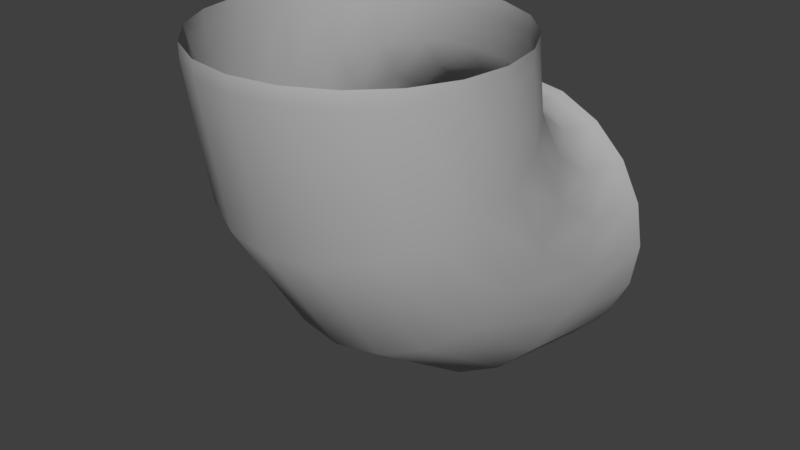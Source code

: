 # Source: s02_90degbend_aa.blend  (saved by Blender 2.78.0; exported with 4.5.12 LTS)
import bpy
from mathutils import Matrix  # noqa: F401  (used for matrix-valued properties, if any)

bpy.ops.wm.read_factory_settings(use_empty=True)
scene = bpy.context.scene
scene.name = 'Scene'

# ---- collections
col_collection_1 = bpy.data.collections.new('Collection 1'); scene.collection.children.link(col_collection_1)

# ---- materials (node trees are filled in below, after node groups)
mat_lambert2 = bpy.data.materials.new('lambert2')
mat_lambert2.alpha_threshold = 0.0
mat_lambert2.use_transparent_shadow = False
mat_lambert2.diffuse_color = (0.5, 0.5, 0.5, 1.0)
mat_lambert2.specular_color = (0.25, 0.25, 0.25)
mat_lambert2.roughness = 0.5

# ---- material node trees

# ---- world
world_world = bpy.data.worlds.new('World'); scene.world = world_world
world_world.color = (0.05088, 0.05088, 0.05088)
world_world.use_sun_shadow = False
world_world.sun_shadow_jitter_overblur = 0.0
world_world.cycles.sampling_method = 'MANUAL'

# ---- meshes
me_vm = bpy.data.meshes.new('VM')
me_vm.from_pydata([(-19.0, -1.227e-05, 4.982e-05), (-18.07, 5.871, 4.783e-05), (-15.37, 11.17, 4.587e-05), (-11.17, 15.37, 4.413e-05), (-5.871, 18.07, 4.279e-05), (-1.831e-06, 18.99, 4.197e-05), (5.871, 18.07, 4.176e-05), (11.17, 15.37, 4.218e-05), (15.37, 11.17, 4.318e-05), (18.07, 5.871, 4.467e-05), (19.0, -1.044e-05, 4.65e-05), (18.07, -5.871, 4.849e-05), (15.37, -11.17, 5.046e-05), (11.17, -15.37, 5.219e-05), (5.871, -18.07, 5.354e-05), (1.831e-06, -19.0, 5.435e-05), (-5.871, -18.07, 5.456e-05), (-11.17, -15.37, 5.415e-05), (-15.37, -11.17, 5.314e-05), (-18.07, -5.871, 5.165e-05), (5.871, -18.07, 2.0), (2.006e-06, -19.0, 2.0), (-5.871, -18.07, 2.0), (-11.17, -15.37, 2.0), (-15.37, -11.17, 2.0), (-18.07, -5.871, 2.0), (-19.0, -1.162e-05, 2.0), (-18.07, 5.871, 2.0), (-15.37, 11.17, 2.0), (-11.17, 15.37, 2.0), (-5.871, 18.07, 2.0), (-1.656e-06, 19.0, 2.0), (5.871, 18.07, 2.0), (11.17, 15.37, 2.0), (15.37, 11.17, 2.0), (18.07, 5.871, 2.0), (19.0, -9.791e-06, 2.0), (18.07, -5.871, 2.0), (15.37, -11.17, 2.0), (11.17, -15.37, 2.0), (-19.0, 30.86, 32.02), (-18.07, 30.86, 26.14), (-15.37, 30.86, 20.85), (-11.17, 30.86, 16.64), (-5.871, 30.86, 13.95), (-6.932e-07, 30.86, 13.02), (5.871, 30.86, 13.95), (11.17, 30.86, 16.64), (15.37, 30.86, 20.85), (18.07, 30.86, 26.14), (19.0, 30.86, 32.02), (18.07, 30.86, 37.89), (15.37, 30.86, 43.18), (11.17, 30.86, 47.39), (5.871, 30.86, 50.09), (6.291e-06, 30.86, 51.02), (-5.871, 30.86, 50.09), (-11.17, 30.86, 47.39), (-15.37, 30.86, 43.18), (-18.07, 30.86, 37.89), (-19.0, 32.85, 32.02), (-18.07, 32.85, 26.14), (-15.37, 32.85, 20.85), (-11.17, 32.85, 16.64), (-5.871, 32.85, 13.95), (-6.932e-07, 32.85, 13.02), (5.871, 32.85, 13.95), (11.17, 32.85, 16.64), (15.37, 32.85, 20.85), (18.07, 32.85, 26.14), (19.0, 32.85, 32.02), (18.07, 32.85, 37.89), (15.37, 32.85, 43.18), (11.17, 32.85, 47.39), (5.871, 32.85, 50.09), (6.291e-06, 32.85, 51.02), (-5.871, 32.85, 50.09), (-11.17, 32.85, 47.39), (-15.37, 32.85, 43.18), (-18.07, 32.85, 37.89), (5.871, 19.01, 6.65), (11.17, 16.53, 7.7), (15.37, 12.65, 9.336), (18.07, 7.775, 11.4), (19.0, 2.367, 13.68), (18.07, -3.041, 15.97), (15.37, -7.92, 18.03), (11.17, -11.79, 19.67), (5.871, -14.28, 20.72), (3.674e-06, -15.13, 21.08), (-5.871, -14.28, 20.72), (-11.17, -11.79, 19.67), (-15.37, -7.92, 18.03), (-18.07, -3.041, 15.97), (-19.0, 2.367, 13.68), (-18.07, 7.775, 11.4), (-15.37, 12.65, 9.336), (-11.17, 16.53, 7.7), (-5.871, 19.01, 6.65), (-1.281e-06, 19.87, 6.288), (5.871, 21.69, 10.57), (11.17, 19.81, 12.5), (15.37, 16.88, 15.52), (18.07, 13.19, 19.31), (19.0, 9.095, 23.52), (18.07, 5.002, 27.73), (15.37, 1.311, 31.53), (11.17, -1.619, 34.55), (5.871, -3.5, 36.48), (5.079e-06, -4.148, 37.15), (-5.871, -3.5, 36.48), (-11.17, -1.619, 34.55), (-15.37, 1.311, 31.53), (-18.07, 5.002, 27.73), (-19.0, 9.095, 23.52), (-18.07, 13.19, 19.31), (-15.37, 16.88, 15.52), (-11.17, 19.81, 12.5), (-5.871, 21.69, 10.57), (-9.657e-07, 22.34, 9.899), (5.871, 25.68, 13.13), (11.17, 24.7, 15.65), (15.37, 23.18, 19.56), (18.07, 21.25, 24.5), (19.0, 19.12, 29.97), (18.07, 16.99, 35.44), (15.37, 15.07, 40.38), (11.17, 13.54, 44.29), (5.871, 12.56, 46.81), (5.999e-06, 12.23, 47.67), (-5.871, 12.56, 46.81), (-11.17, 13.54, 44.29), (-15.37, 15.07, 40.38), (-18.07, 16.99, 35.44), (-19.0, 19.12, 29.97), (-18.07, 21.25, 24.5), (-15.37, 23.18, 19.56), (-11.17, 24.7, 15.65), (-5.871, 25.68, 13.13), (-7.589e-07, 26.02, 12.26)], [], [(21, 20, 14, 15), (22, 21, 15, 16), (23, 22, 16, 17), (24, 23, 17, 18), (25, 24, 18, 19), (26, 25, 19, 0), (27, 26, 0, 1), (28, 27, 1, 2), (29, 28, 2, 3), (30, 29, 3, 4), (31, 30, 4, 5), (32, 31, 5, 6), (33, 32, 6, 7), (34, 33, 7, 8), (35, 34, 8, 9), (36, 35, 9, 10), (37, 36, 10, 11), (38, 37, 11, 12), (39, 38, 12, 13), (20, 39, 13, 14), (41, 40, 134, 135), (42, 41, 135, 136), (43, 42, 136, 137), (44, 43, 137, 138), (45, 44, 138, 139), (46, 45, 139, 120), (47, 46, 120, 121), (48, 47, 121, 122), (49, 48, 122, 123), (50, 49, 123, 124), (51, 50, 124, 125), (52, 51, 125, 126), (53, 52, 126, 127), (54, 53, 127, 128), (55, 54, 128, 129), (56, 55, 129, 130), (57, 56, 130, 131), (58, 57, 131, 132), (59, 58, 132, 133), (40, 59, 133, 134), (55, 75, 74, 54), (56, 76, 75, 55), (57, 77, 76, 56), (58, 78, 77, 57), (59, 79, 78, 58), (40, 60, 79, 59), (41, 61, 60, 40), (42, 62, 61, 41), (43, 63, 62, 42), (44, 64, 63, 43), (45, 65, 64, 44), (46, 66, 65, 45), (47, 67, 66, 46), (48, 68, 67, 47), (49, 69, 68, 48), (50, 70, 69, 49), (51, 71, 70, 50), (52, 72, 71, 51), (53, 73, 72, 52), (54, 74, 73, 53), (81, 80, 32, 33), (82, 81, 33, 34), (83, 82, 34, 35), (84, 83, 35, 36), (85, 84, 36, 37), (86, 85, 37, 38), (87, 86, 38, 39), (88, 87, 39, 20), (89, 88, 20, 21), (90, 89, 21, 22), (91, 90, 22, 23), (92, 91, 23, 24), (93, 92, 24, 25), (94, 93, 25, 26), (95, 94, 26, 27), (96, 95, 27, 28), (97, 96, 28, 29), (98, 97, 29, 30), (99, 98, 30, 31), (80, 99, 31, 32), (101, 100, 80, 81), (102, 101, 81, 82), (103, 102, 82, 83), (104, 103, 83, 84), (105, 104, 84, 85), (106, 105, 85, 86), (107, 106, 86, 87), (108, 107, 87, 88), (109, 108, 88, 89), (110, 109, 89, 90), (111, 110, 90, 91), (112, 111, 91, 92), (113, 112, 92, 93), (114, 113, 93, 94), (115, 114, 94, 95), (116, 115, 95, 96), (117, 116, 96, 97), (118, 117, 97, 98), (119, 118, 98, 99), (100, 119, 99, 80), (121, 120, 100, 101), (122, 121, 101, 102), (123, 122, 102, 103), (124, 123, 103, 104), (125, 124, 104, 105), (126, 125, 105, 106), (127, 126, 106, 107), (128, 127, 107, 108), (129, 128, 108, 109), (130, 129, 109, 110), (131, 130, 110, 111), (132, 131, 111, 112), (133, 132, 112, 113), (134, 133, 113, 114), (135, 134, 114, 115), (136, 135, 115, 116), (137, 136, 116, 117), (138, 137, 117, 118), (139, 138, 118, 119), (120, 139, 119, 100)])
me_vm.polygons.foreach_set('use_smooth', [True] * 120)
_k = set([(0, 1), (0, 19), (1, 2), (2, 3), (3, 4), (4, 5), (5, 6), (6, 7), (7, 8), (8, 9), (9, 10), (10, 11), (11, 12), (12, 13), (13, 14), (14, 15), (15, 16), (16, 17), (17, 18), (18, 19), (60, 61), (60, 79), (61, 62), (62, 63), (63, 64), (64, 65), (65, 66), (66, 67), (67, 68), (68, 69), (69, 70), (70, 71), (71, 72), (72, 73), (73, 74), (74, 75), (75, 76), (76, 77), (77, 78), (78, 79)])
me_vm.attributes.new('sharp_edge', 'BOOLEAN', 'EDGE').data.foreach_set('value', [ (min(e.vertices), max(e.vertices)) in _k for e in me_vm.edges])
_uv = me_vm.uv_layers.new(name='map1')
_uv.uv.foreach_set('vector', [0.02988, 0.4615, 0.0249, 0.5103, 0.008284, 0.5096, 0.01347, 0.4587, 0.04056, 0.4138, 0.02988, 0.4615, 0.01347, 0.4587, 0.02451, 0.409, 0.05783, 0.3672, 0.04056, 0.4138, 0.02451, 0.409, 0.04226, 0.3604, 0.08071, 0.3218, 0.05783, 0.3672, 0.04226, 0.3604, 0.06564, 0.3132, 0.1083, 0.2779, 0.08071, 0.3218, 0.06564, 0.3132, 0.09384, 0.2679, 0.14, 0.2353, 0.1083, 0.2779, 0.09384, 0.2679, 0.126, 0.2242, 0.1749, 0.1937, 0.14, 0.2353, 0.126, 0.2242, 0.161, 0.1818, 0.2113, 0.1509, 0.1749, 0.1937, 0.161, 0.1818, 0.197, 0.1389, 0.2471, 0.106, 0.2113, 0.1509, 0.197, 0.1389, 0.2322, 0.09451, 0.2802, 0.05974, 0.2471, 0.106, 0.2322, 0.09451, 0.265, 0.04882, 0.3096, 0.01536, 0.2802, 0.05974, 0.265, 0.04882, 0.2956, 0.005937, 0.1298, 0.9142, 0.142, 0.9644, 0.1261, 0.9683, 0.1125, 0.919, 0.1151, 0.8605, 0.1298, 0.9142, 0.1125, 0.919, 0.09747, 0.8657, 0.09742, 0.8072, 0.1151, 0.8605, 0.09747, 0.8657, 0.08016, 0.813, 0.07869, 0.7561, 0.09742, 0.8072, 0.08016, 0.813, 0.06202, 0.762, 0.06067, 0.7067, 0.07869, 0.7561, 0.06202, 0.762, 0.04434, 0.7121, 0.04502, 0.6582, 0.06067, 0.7067, 0.04434, 0.7121, 0.02864, 0.6627, 0.03356, 0.609, 0.04502, 0.6582, 0.02864, 0.6627, 0.01696, 0.6121, 0.02631, 0.5596, 0.03356, 0.609, 0.01696, 0.6121, 0.009572, 0.5609, 0.0249, 0.5103, 0.02631, 0.5596, 0.009572, 0.5609, 0.008284, 0.5096, 0.5018, 0.2544, 0.518, 0.3051, 0.4185, 0.3195, 0.416, 0.2693, 0.4854, 0.2025, 0.5018, 0.2544, 0.416, 0.2693, 0.4129, 0.2149, 0.4704, 0.1488, 0.4854, 0.2025, 0.4129, 0.2149, 0.4101, 0.1573, 0.4581, 0.09383, 0.4704, 0.1488, 0.4101, 0.1573, 0.4087, 0.09912, 0.4477, 0.04223, 0.4581, 0.09383, 0.4087, 0.09912, 0.4087, 0.0476, 0.3028, 0.9429, 0.276, 0.9855, 0.2428, 0.9678, 0.26, 0.9213, 0.3325, 0.8975, 0.3028, 0.9429, 0.26, 0.9213, 0.2809, 0.8691, 0.3646, 0.8541, 0.3325, 0.8975, 0.2809, 0.8691, 0.3032, 0.8178, 0.3976, 0.8129, 0.3646, 0.8541, 0.3032, 0.8178, 0.3248, 0.7697, 0.4303, 0.7723, 0.3976, 0.8129, 0.3248, 0.7697, 0.3441, 0.7239, 0.461, 0.7312, 0.4303, 0.7723, 0.3441, 0.7239, 0.3614, 0.6819, 0.4883, 0.689, 0.461, 0.7312, 0.3614, 0.6819, 0.3757, 0.6413, 0.5111, 0.6456, 0.4883, 0.689, 0.3757, 0.6413, 0.3877, 0.6027, 0.5289, 0.6002, 0.5111, 0.6456, 0.3877, 0.6027, 0.3974, 0.5649, 0.5411, 0.5527, 0.5289, 0.6002, 0.3974, 0.5649, 0.405, 0.5271, 0.5472, 0.5038, 0.5411, 0.5527, 0.405, 0.5271, 0.4114, 0.4889, 0.5475, 0.4548, 0.5472, 0.5038, 0.4114, 0.4889, 0.4159, 0.4499, 0.5422, 0.4055, 0.5475, 0.4548, 0.4159, 0.4499, 0.4185, 0.4092, 0.532, 0.3555, 0.5422, 0.4055, 0.4185, 0.4092, 0.4196, 0.3656, 0.518, 0.3051, 0.532, 0.3555, 0.4196, 0.3656, 0.4185, 0.3195, 0.5411, 0.5527, 0.5574, 0.5557, 0.5446, 0.6053, 0.5289, 0.6002, 0.5472, 0.5038, 0.5638, 0.5047, 0.5574, 0.5557, 0.5411, 0.5527, 0.5475, 0.4548, 0.5641, 0.4539, 0.5638, 0.5047, 0.5472, 0.5038, 0.5422, 0.4055, 0.5589, 0.403, 0.5641, 0.4539, 0.5475, 0.4548, 0.532, 0.3555, 0.5487, 0.3515, 0.5589, 0.403, 0.5422, 0.4055, 0.518, 0.3051, 0.5348, 0.3, 0.5487, 0.3515, 0.532, 0.3555, 0.5018, 0.2544, 0.5186, 0.2488, 0.5348, 0.3, 0.518, 0.3051, 0.4854, 0.2025, 0.5027, 0.1972, 0.5186, 0.2488, 0.5018, 0.2544, 0.4704, 0.1488, 0.4883, 0.1442, 0.5027, 0.1972, 0.4854, 0.2025, 0.4581, 0.09383, 0.476, 0.08973, 0.4883, 0.1442, 0.4704, 0.1488, 0.4477, 0.04223, 0.4641, 0.03865, 0.476, 0.08973, 0.4581, 0.09383, 0.3028, 0.9429, 0.3176, 0.9523, 0.289, 0.9942, 0.276, 0.9855, 0.3325, 0.8975, 0.3472, 0.9075, 0.3176, 0.9523, 0.3028, 0.9429, 0.3646, 0.8541, 0.3786, 0.8647, 0.3472, 0.9075, 0.3325, 0.8975, 0.3976, 0.8129, 0.4111, 0.8236, 0.3786, 0.8647, 0.3646, 0.8541, 0.4303, 0.7723, 0.4439, 0.7827, 0.4111, 0.8236, 0.3976, 0.8129, 0.461, 0.7312, 0.4749, 0.7407, 0.4439, 0.7827, 0.4303, 0.7723, 0.4883, 0.689, 0.5028, 0.6972, 0.4749, 0.7407, 0.461, 0.7312, 0.5111, 0.6456, 0.5261, 0.6523, 0.5028, 0.6972, 0.4883, 0.689, 0.5289, 0.6002, 0.5446, 0.6053, 0.5261, 0.6523, 0.5111, 0.6456, 0.1702, 0.8512, 0.1736, 0.9076, 0.1298, 0.9142, 0.1151, 0.8605, 0.1664, 0.7943, 0.1702, 0.8512, 0.1151, 0.8605, 0.09742, 0.8072, 0.1623, 0.7408, 0.1664, 0.7943, 0.09742, 0.8072, 0.07869, 0.7561, 0.1591, 0.6917, 0.1623, 0.7408, 0.07869, 0.7561, 0.06067, 0.7067, 0.1581, 0.6455, 0.1591, 0.6917, 0.06067, 0.7067, 0.04502, 0.6582, 0.1586, 0.6029, 0.1581, 0.6455, 0.04502, 0.6582, 0.03356, 0.609, 0.1607, 0.5624, 0.1586, 0.6029, 0.03356, 0.609, 0.02631, 0.5596, 0.1649, 0.5232, 0.1607, 0.5624, 0.02631, 0.5596, 0.0249, 0.5103, 0.1701, 0.4851, 0.1649, 0.5232, 0.0249, 0.5103, 0.02988, 0.4615, 0.178, 0.4473, 0.1701, 0.4851, 0.02988, 0.4615, 0.04056, 0.4138, 0.1872, 0.4087, 0.178, 0.4473, 0.04056, 0.4138, 0.05783, 0.3672, 0.1989, 0.3694, 0.1872, 0.4087, 0.05783, 0.3672, 0.08071, 0.3218, 0.2131, 0.3284, 0.1989, 0.3694, 0.08071, 0.3218, 0.1083, 0.2779, 0.2298, 0.2847, 0.2131, 0.3284, 0.1083, 0.2779, 0.14, 0.2353, 0.2502, 0.2383, 0.2298, 0.2847, 0.14, 0.2353, 0.1749, 0.1937, 0.2731, 0.1882, 0.2502, 0.2383, 0.1749, 0.1937, 0.2113, 0.1509, 0.2969, 0.1349, 0.2731, 0.1882, 0.2113, 0.1509, 0.2471, 0.106, 0.3199, 0.08153, 0.2969, 0.1349, 0.2471, 0.106, 0.2802, 0.05974, 0.3408, 0.03278, 0.3199, 0.08153, 0.2802, 0.05974, 0.3096, 0.01536, 0.1736, 0.9076, 0.1763, 0.9588, 0.142, 0.9644, 0.1298, 0.9142, 0.2266, 0.8542, 0.2177, 0.9099, 0.1736, 0.9076, 0.1702, 0.8512, 0.2364, 0.7987, 0.2266, 0.8542, 0.1702, 0.8512, 0.1664, 0.7943, 0.2455, 0.746, 0.2364, 0.7987, 0.1664, 0.7943, 0.1623, 0.7408, 0.2533, 0.6982, 0.2455, 0.746, 0.1623, 0.7408, 0.1591, 0.6917, 0.2614, 0.6547, 0.2533, 0.6982, 0.1591, 0.6917, 0.1581, 0.6455, 0.2684, 0.6154, 0.2614, 0.6547, 0.1581, 0.6455, 0.1586, 0.6029, 0.2752, 0.5773, 0.2684, 0.6154, 0.1586, 0.6029, 0.1607, 0.5624, 0.2814, 0.5412, 0.2752, 0.5773, 0.1607, 0.5624, 0.1649, 0.5232, 0.2881, 0.5058, 0.2814, 0.5412, 0.1649, 0.5232, 0.1701, 0.4851, 0.2941, 0.4702, 0.2881, 0.5058, 0.1701, 0.4851, 0.178, 0.4473, 0.3009, 0.434, 0.2941, 0.4702, 0.178, 0.4473, 0.1872, 0.4087, 0.3078, 0.3955, 0.3009, 0.434, 0.1872, 0.4087, 0.1989, 0.3694, 0.315, 0.3557, 0.3078, 0.3955, 0.1989, 0.3694, 0.2131, 0.3284, 0.3226, 0.3115, 0.315, 0.3557, 0.2131, 0.3284, 0.2298, 0.2847, 0.3318, 0.2623, 0.3226, 0.3115, 0.2298, 0.2847, 0.2502, 0.2383, 0.3419, 0.2088, 0.3318, 0.2623, 0.2502, 0.2383, 0.2731, 0.1882, 0.3523, 0.152, 0.3419, 0.2088, 0.2731, 0.1882, 0.2969, 0.1349, 0.3636, 0.09497, 0.3523, 0.152, 0.2969, 0.1349, 0.3199, 0.08153, 0.3743, 0.04368, 0.3636, 0.09497, 0.3199, 0.08153, 0.3408, 0.03278, 0.2177, 0.9099, 0.2104, 0.96, 0.1763, 0.9588, 0.1736, 0.9076, 0.2809, 0.8691, 0.26, 0.9213, 0.2177, 0.9099, 0.2266, 0.8542, 0.3032, 0.8178, 0.2809, 0.8691, 0.2266, 0.8542, 0.2364, 0.7987, 0.3248, 0.7697, 0.3032, 0.8178, 0.2364, 0.7987, 0.2455, 0.746, 0.3441, 0.7239, 0.3248, 0.7697, 0.2455, 0.746, 0.2533, 0.6982, 0.3614, 0.6819, 0.3441, 0.7239, 0.2533, 0.6982, 0.2614, 0.6547, 0.3757, 0.6413, 0.3614, 0.6819, 0.2614, 0.6547, 0.2684, 0.6154, 0.3877, 0.6027, 0.3757, 0.6413, 0.2684, 0.6154, 0.2752, 0.5773, 0.3974, 0.5649, 0.3877, 0.6027, 0.2752, 0.5773, 0.2814, 0.5412, 0.405, 0.5271, 0.3974, 0.5649, 0.2814, 0.5412, 0.2881, 0.5058, 0.4114, 0.4889, 0.405, 0.5271, 0.2881, 0.5058, 0.2941, 0.4702, 0.4159, 0.4499, 0.4114, 0.4889, 0.2941, 0.4702, 0.3009, 0.434, 0.4185, 0.4092, 0.4159, 0.4499, 0.3009, 0.434, 0.3078, 0.3955, 0.4196, 0.3656, 0.4185, 0.4092, 0.3078, 0.3955, 0.315, 0.3557, 0.4185, 0.3195, 0.4196, 0.3656, 0.315, 0.3557, 0.3226, 0.3115, 0.416, 0.2693, 0.4185, 0.3195, 0.3226, 0.3115, 0.3318, 0.2623, 0.4129, 0.2149, 0.416, 0.2693, 0.3318, 0.2623, 0.3419, 0.2088, 0.4101, 0.1573, 0.4129, 0.2149, 0.3419, 0.2088, 0.3523, 0.152, 0.4087, 0.09912, 0.4101, 0.1573, 0.3523, 0.152, 0.3636, 0.09497, 0.4087, 0.0476, 0.4087, 0.09912, 0.3636, 0.09497, 0.3743, 0.04368, 0.26, 0.9213, 0.2428, 0.9678, 0.2104, 0.96, 0.2177, 0.9099])
me_vm.materials.append(mat_lambert2)
me_vm.use_remesh_preserve_volume = False
me_vm.use_remesh_preserve_attributes = False
me_vm.use_mirror_vertex_groups = False
me_vm.update()
me_vm.normals_split_custom_set([tuple(v) for v in zip(*[iter([2.66e-06, 1.0, 7.443e-06, -0.309, 0.9511, -1.49e-08, -0.309, 0.9511, 0.0, -6.723e-08, 1.0, 0.0, 0.309, 0.9511, 5.215e-08, 2.66e-06, 1.0, 7.443e-06, -6.723e-08, 1.0, 0.0, 0.309, 0.9511, 0.0, 0.5878, 0.809, 2.026e-05, 0.309, 0.9511, 5.215e-08, 0.309, 0.9511, 0.0, 0.5878, 0.809, -1.624e-07, 0.809, 0.5878, -1.65e-05, 0.5878, 0.809, 2.026e-05, 0.5878, 0.809, -1.624e-07, 0.809, 0.5878, -3.249e-07, 0.9511, 0.309, -1.818e-06, 0.809, 0.5878, -1.65e-05, 0.809, 0.5878, -3.249e-07, 0.9511, 0.309, -1.827e-07, 1.0, -1.008e-06, 4.279e-07, 0.9511, 0.309, -1.818e-06, 0.9511, 0.309, -1.827e-07, 1.0, 2.209e-07, 1.015e-08, 0.9511, -0.309, 1.907e-05, 1.0, -1.008e-06, 4.279e-07, 1.0, 2.209e-07, 1.015e-08, 0.9511, -0.309, 1.117e-07, 0.809, -0.5878, 1.544e-05, 0.9511, -0.309, 1.907e-05, 0.9511, -0.309, 1.117e-07, 0.809, -0.5878, 2.436e-07, 0.5878, -0.809, 1.148e-05, 0.809, -0.5878, 1.544e-05, 0.809, -0.5878, 2.436e-07, 0.5878, -0.809, 1.624e-07, 0.3089, -0.9511, 0.0005426, 0.5878, -0.809, 1.148e-05, 0.5878, -0.809, 1.624e-07, 0.3087, -0.9512, 0.001062, 2.638e-05, -1.0, 0.001153, 0.3089, -0.9511, 0.0005426, 0.3087, -0.9512, 0.001062, 3.84e-08, -1.0, 0.002123, -0.3088, -0.9511, 0.0005428, 2.638e-05, -1.0, 0.001153, 3.84e-08, -1.0, 0.002123, -0.3087, -0.9512, 0.001061, -0.5878, -0.809, 1.202e-05, -0.3088, -0.9511, 0.0005428, -0.3087, -0.9512, 0.001061, -0.5878, -0.809, 1.624e-07, -0.809, -0.5878, 1.501e-05, -0.5878, -0.809, 1.202e-05, -0.5878, -0.809, 1.624e-07, -0.809, -0.5878, 2.436e-07, -0.9511, -0.309, 1.774e-05, -0.809, -0.5878, 1.501e-05, -0.809, -0.5878, 2.436e-07, -0.9511, -0.309, 1.015e-07, -1.0, -9.192e-07, 7.558e-07, -0.9511, -0.309, 1.774e-05, -0.9511, -0.309, 1.015e-07, -1.0, 1.921e-07, -7.557e-14, -0.9511, 0.309, -3.424e-06, -1.0, -9.192e-07, 7.558e-07, -1.0, 1.921e-07, -7.557e-14, -0.9511, 0.309, -1.827e-07, -0.809, 0.5878, -1.619e-05, -0.9511, 0.309, -3.424e-06, -0.9511, 0.309, -1.827e-07, -0.809, 0.5878, -3.249e-07, -0.5878, 0.809, 1.976e-05, -0.809, 0.5878, -1.619e-05, -0.809, 0.5878, -3.249e-07, -0.5878, 0.809, -1.624e-07, -0.309, 0.9511, -1.49e-08, -0.5878, 0.809, 1.976e-05, -0.5878, 0.809, -1.624e-07, -0.309, 0.9511, 0.0, 0.9592, -0.04755, 0.2786, 0.9995, 0.005644, -0.03127, 0.9994, 0.01258, -0.03196, 0.9616, -0.09872, 0.256, 0.8219, -0.09382, 0.5619, 0.9592, -0.04755, 0.2786, 0.9616, -0.09872, 0.256, 0.8292, -0.1991, 0.5223, 0.601, -0.1281, 0.7889, 0.8219, -0.09382, 0.5619, 0.8292, -0.1991, 0.5223, 0.6115, -0.2779, 0.7408, 0.3176, -0.1479, 0.9366, 0.601, -0.1281, 0.7889, 0.6115, -0.2779, 0.7408, 0.3258, -0.3275, 0.8869, -2.359e-06, -0.1541, 0.9881, 0.3176, -0.1479, 0.9366, 0.3258, -0.3275, 0.8869, 7.243e-08, -0.3443, 0.9389, -0.3177, -0.148, 0.9366, -2.359e-06, -0.1541, 0.9881, 7.243e-08, -0.3443, 0.9389, -0.3258, -0.3275, 0.8869, -0.601, -0.1281, 0.7889, -0.3177, -0.148, 0.9366, -0.3258, -0.3275, 0.8869, -0.6115, -0.2779, 0.7408, -0.8219, -0.09382, 0.5619, -0.601, -0.1281, 0.7889, -0.6115, -0.2779, 0.7408, -0.8292, -0.1991, 0.5223, -0.9592, -0.04755, 0.2786, -0.8219, -0.09382, 0.5619, -0.8292, -0.1991, 0.5223, -0.9616, -0.09872, 0.256, -0.9995, 0.00564, -0.03127, -0.9592, -0.04755, 0.2786, -0.9616, -0.09872, 0.256, -0.9994, 0.01268, -0.03192, -0.9402, 0.05929, -0.3355, -0.9995, 0.00564, -0.03127, -0.9994, 0.01268, -0.03192, -0.9413, 0.1236, -0.3143, -0.7902, 0.1073, -0.6033, -0.9402, 0.05929, -0.3355, -0.9413, 0.1236, -0.3143, -0.7944, 0.2228, -0.565, -0.5679, 0.1447, -0.8103, -0.7902, 0.1073, -0.6033, -0.7944, 0.2228, -0.565, -0.5738, 0.3011, -0.7617, -0.2964, 0.1683, -0.9401, -0.5679, 0.1447, -0.8103, -0.5738, 0.3011, -0.7617, -0.3006, 0.3509, -0.8868, 5.071e-06, 0.1764, -0.9843, -0.2964, 0.1683, -0.9401, -0.3006, 0.3509, -0.8868, -6.233e-08, 0.368, -0.9298, 0.2963, 0.1684, -0.9401, 5.071e-06, 0.1764, -0.9843, -6.233e-08, 0.368, -0.9298, 0.3006, 0.3509, -0.8868, 0.5679, 0.1447, -0.8103, 0.2963, 0.1684, -0.9401, 0.3006, 0.3509, -0.8868, 0.5738, 0.3011, -0.7617, 0.7902, 0.1073, -0.6033, 0.5679, 0.1447, -0.8103, 0.5738, 0.3011, -0.7617, 0.7944, 0.2228, -0.565, 0.9402, 0.05933, -0.3356, 0.7902, 0.1073, -0.6033, 0.7944, 0.2228, -0.565, 0.9413, 0.1236, -0.3143, 0.9995, 0.005644, -0.03127, 0.9402, 0.05933, -0.3356, 0.9413, 0.1236, -0.3143, 0.9994, 0.01258, -0.03196, 5.071e-06, 0.1764, -0.9843, 0.0, 0.0, -1.0, -0.309, 0.0, -0.9511, -0.2964, 0.1683, -0.9401, 0.2963, 0.1684, -0.9401, 0.309, 0.0, -0.9511, 0.0, 0.0, -1.0, 5.071e-06, 0.1764, -0.9843, 0.5679, 0.1447, -0.8103, 0.5878, 0.0, -0.809, 0.309, 0.0, -0.9511, 0.2963, 0.1684, -0.9401, 0.7902, 0.1073, -0.6033, 0.809, 0.0, -0.5878, 0.5878, 0.0, -0.809, 0.5679, 0.1447, -0.8103, 0.9402, 0.05933, -0.3356, 0.9511, 0.0, -0.309, 0.809, 0.0, -0.5878, 0.7902, 0.1073, -0.6033, 0.9995, 0.005644, -0.03127, 1.0, 3.259e-07, -4.61e-07, 0.9511, 0.0, -0.309, 0.9402, 0.05933, -0.3356, 0.9592, -0.04755, 0.2786, 0.9511, 9.892e-07, 0.309, 1.0, 3.259e-07, -4.61e-07, 0.9995, 0.005644, -0.03127, 0.8219, -0.09382, 0.5619, 0.809, 5.515e-07, 0.5878, 0.9511, 9.892e-07, 0.309, 0.9592, -0.04755, 0.2786, 0.601, -0.1281, 0.7889, 0.5878, 5.122e-08, 0.809, 0.809, 5.515e-07, 0.5878, 0.8219, -0.09382, 0.5619, 0.3176, -0.1479, 0.9366, 0.309, 3.969e-07, 0.9511, 0.5878, 5.122e-08, 0.809, 0.601, -0.1281, 0.7889, -2.359e-06, -0.1541, 0.9881, 1.729e-07, 2.34e-07, 1.0, 0.309, 3.969e-07, 0.9511, 0.3176, -0.1479, 0.9366, -0.3177, -0.148, 0.9366, -0.309, 0.0, 0.9511, 1.729e-07, 2.34e-07, 1.0, -2.359e-06, -0.1541, 0.9881, -0.601, -0.1281, 0.7889, -0.5878, 0.0, 0.809, -0.309, 0.0, 0.9511, -0.3177, -0.148, 0.9366, -0.8219, -0.09382, 0.5619, -0.809, 0.0, 0.5878, -0.5878, 0.0, 0.809, -0.601, -0.1281, 0.7889, -0.9592, -0.04755, 0.2786, -0.9511, 0.0, 0.309, -0.809, 0.0, 0.5878, -0.8219, -0.09382, 0.5619, -0.9995, 0.00564, -0.03127, -1.0, 0.0, 2.641e-07, -0.9511, 0.0, 0.309, -0.9592, -0.04755, 0.2786, -0.9402, 0.05929, -0.3355, -0.9511, 0.0, -0.309, -1.0, 0.0, 2.641e-07, -0.9995, 0.00564, -0.03127, -0.7902, 0.1073, -0.6033, -0.809, 0.0, -0.5878, -0.9511, 0.0, -0.309, -0.9402, 0.05929, -0.3355, -0.5679, 0.1447, -0.8103, -0.5878, 0.0, -0.809, -0.809, 0.0, -0.5878, -0.7902, 0.1073, -0.6033, -0.2964, 0.1683, -0.9401, -0.309, 0.0, -0.9511, -0.5878, 0.0, -0.809, -0.5679, 0.1447, -0.8103, -0.6113, -0.729, 0.308, -0.3257, -0.8709, 0.368, -0.3088, -0.9511, 0.0005428, -0.5878, -0.809, 1.202e-05, -0.8292, -0.5149, 0.2176, -0.6113, -0.729, 0.308, -0.5878, -0.809, 1.202e-05, -0.809, -0.5878, 1.501e-05, -0.9617, -0.2525, 0.1067, -0.8292, -0.5149, 0.2176, -0.809, -0.5878, 1.501e-05, -0.9511, -0.309, 1.774e-05, -0.9994, 0.03219, -0.0136, -0.9617, -0.2525, 0.1067, -0.9511, -0.309, 1.774e-05, -1.0, -9.192e-07, 7.558e-07, -0.941, 0.3117, -0.1317, -0.9994, 0.03219, -0.0136, -1.0, -9.192e-07, 7.558e-07, -0.9511, 0.309, -3.424e-06, -0.7939, 0.5601, -0.2367, -0.941, 0.3117, -0.1317, -0.9511, 0.309, -3.424e-06, -0.809, 0.5878, -1.619e-05, -0.5733, 0.7548, -0.3189, -0.7939, 0.5601, -0.2367, -0.809, 0.5878, -1.619e-05, -0.5878, 0.809, 1.976e-05, -0.3002, 0.8787, -0.3713, -0.5733, 0.7548, -0.3189, -0.5878, 0.809, 1.976e-05, -0.309, 0.9511, -1.49e-08, -4.247e-08, 0.9211, -0.3892, -0.3002, 0.8787, -0.3713, -0.309, 0.9511, -1.49e-08, 2.66e-06, 1.0, 7.443e-06, 0.3003, 0.8786, -0.3713, -4.247e-08, 0.9211, -0.3892, 2.66e-06, 1.0, 7.443e-06, 0.309, 0.9511, 5.215e-08, 0.5733, 0.7548, -0.3189, 0.3003, 0.8786, -0.3713, 0.309, 0.9511, 5.215e-08, 0.5878, 0.809, 2.026e-05, 0.7939, 0.5601, -0.2367, 0.5733, 0.7548, -0.3189, 0.5878, 0.809, 2.026e-05, 0.809, 0.5878, -1.65e-05, 0.941, 0.3117, -0.1317, 0.7939, 0.5601, -0.2367, 0.809, 0.5878, -1.65e-05, 0.9511, 0.309, -1.818e-06, 0.9994, 0.03219, -0.0136, 0.941, 0.3117, -0.1317, 0.9511, 0.309, -1.818e-06, 1.0, -1.008e-06, 4.279e-07, 0.9617, -0.2525, 0.1067, 0.9994, 0.03219, -0.0136, 1.0, -1.008e-06, 4.279e-07, 0.9511, -0.309, 1.907e-05, 0.8291, -0.515, 0.2176, 0.9617, -0.2525, 0.1067, 0.9511, -0.309, 1.907e-05, 0.809, -0.5878, 1.544e-05, 0.6113, -0.729, 0.308, 0.8291, -0.515, 0.2176, 0.809, -0.5878, 1.544e-05, 0.5878, -0.809, 1.148e-05, 0.3256, -0.8709, 0.368, 0.6113, -0.729, 0.308, 0.5878, -0.809, 1.148e-05, 0.3089, -0.9511, 0.0005426, 8.885e-08, -0.9211, 0.3892, 0.3256, -0.8709, 0.368, 0.3089, -0.9511, 0.0005426, 2.638e-05, -1.0, 0.001153, -0.3257, -0.8709, 0.368, 8.885e-08, -0.9211, 0.3892, 2.638e-05, -1.0, 0.001153, -0.3088, -0.9511, 0.0005428, -0.6113, -0.5516, 0.5675, -0.3257, -0.659, 0.678, -0.3257, -0.8709, 0.368, -0.6113, -0.729, 0.308, -0.8292, -0.3896, 0.4009, -0.6113, -0.5516, 0.5675, -0.6113, -0.729, 0.308, -0.8292, -0.5149, 0.2176, -0.9617, -0.1911, 0.1966, -0.8292, -0.3896, 0.4009, -0.8292, -0.5149, 0.2176, -0.9617, -0.2525, 0.1067, -0.9994, 0.02436, -0.02506, -0.9617, -0.1911, 0.1966, -0.9617, -0.2525, 0.1067, -0.9994, 0.03219, -0.0136, -0.941, 0.2359, -0.2427, -0.9994, 0.02436, -0.02506, -0.9994, 0.03219, -0.0136, -0.941, 0.3117, -0.1317, -0.7939, 0.4238, -0.436, -0.941, 0.2359, -0.2427, -0.941, 0.3117, -0.1317, -0.7939, 0.5601, -0.2367, -0.5733, 0.5711, -0.5875, -0.7939, 0.4238, -0.436, -0.7939, 0.5601, -0.2367, -0.5733, 0.7548, -0.3189, -0.3002, 0.6648, -0.684, -0.5733, 0.5711, -0.5875, -0.5733, 0.7548, -0.3189, -0.3002, 0.8787, -0.3713, -4.746e-08, 0.697, -0.7171, -0.3002, 0.6648, -0.684, -0.3002, 0.8787, -0.3713, -4.247e-08, 0.9211, -0.3892, 0.3003, 0.6648, -0.684, -4.746e-08, 0.697, -0.7171, -4.247e-08, 0.9211, -0.3892, 0.3003, 0.8786, -0.3713, 0.5733, 0.5711, -0.5875, 0.3003, 0.6648, -0.684, 0.3003, 0.8786, -0.3713, 0.5733, 0.7548, -0.3189, 0.7939, 0.4238, -0.436, 0.5733, 0.5711, -0.5875, 0.5733, 0.7548, -0.3189, 0.7939, 0.5601, -0.2367, 0.941, 0.2359, -0.2427, 0.7939, 0.4238, -0.436, 0.7939, 0.5601, -0.2367, 0.941, 0.3117, -0.1317, 0.9994, 0.02437, -0.02506, 0.941, 0.2359, -0.2427, 0.941, 0.3117, -0.1317, 0.9994, 0.03219, -0.0136, 0.9617, -0.1911, 0.1966, 0.9994, 0.02437, -0.02506, 0.9994, 0.03219, -0.0136, 0.9617, -0.2525, 0.1067, 0.8292, -0.3896, 0.4009, 0.9617, -0.1911, 0.1966, 0.9617, -0.2525, 0.1067, 0.8291, -0.515, 0.2176, 0.6113, -0.5516, 0.5675, 0.8292, -0.3896, 0.4009, 0.8291, -0.515, 0.2176, 0.6113, -0.729, 0.308, 0.3257, -0.659, 0.678, 0.6113, -0.5516, 0.5675, 0.6113, -0.729, 0.308, 0.3256, -0.8709, 0.368, 4.803e-08, -0.697, 0.7171, 0.3257, -0.659, 0.678, 0.3256, -0.8709, 0.368, 8.885e-08, -0.9211, 0.3892, -0.3257, -0.659, 0.678, 4.803e-08, -0.697, 0.7171, 8.885e-08, -0.9211, 0.3892, -0.3257, -0.8709, 0.368, -0.6115, -0.2779, 0.7408, -0.3258, -0.3275, 0.8869, -0.3257, -0.659, 0.678, -0.6113, -0.5516, 0.5675, -0.8292, -0.1991, 0.5223, -0.6115, -0.2779, 0.7408, -0.6113, -0.5516, 0.5675, -0.8292, -0.3896, 0.4009, -0.9616, -0.09872, 0.256, -0.8292, -0.1991, 0.5223, -0.8292, -0.3896, 0.4009, -0.9617, -0.1911, 0.1966, -0.9994, 0.01268, -0.03192, -0.9616, -0.09872, 0.256, -0.9617, -0.1911, 0.1966, -0.9994, 0.02436, -0.02506, -0.9413, 0.1236, -0.3143, -0.9994, 0.01268, -0.03192, -0.9994, 0.02436, -0.02506, -0.941, 0.2359, -0.2427, -0.7944, 0.2228, -0.565, -0.9413, 0.1236, -0.3143, -0.941, 0.2359, -0.2427, -0.7939, 0.4238, -0.436, -0.5738, 0.3011, -0.7617, -0.7944, 0.2228, -0.565, -0.7939, 0.4238, -0.436, -0.5733, 0.5711, -0.5875, -0.3006, 0.3509, -0.8868, -0.5738, 0.3011, -0.7617, -0.5733, 0.5711, -0.5875, -0.3002, 0.6648, -0.684, -6.233e-08, 0.368, -0.9298, -0.3006, 0.3509, -0.8868, -0.3002, 0.6648, -0.684, -4.746e-08, 0.697, -0.7171, 0.3006, 0.3509, -0.8868, -6.233e-08, 0.368, -0.9298, -4.746e-08, 0.697, -0.7171, 0.3003, 0.6648, -0.684, 0.5738, 0.3011, -0.7617, 0.3006, 0.3509, -0.8868, 0.3003, 0.6648, -0.684, 0.5733, 0.5711, -0.5875, 0.7944, 0.2228, -0.565, 0.5738, 0.3011, -0.7617, 0.5733, 0.5711, -0.5875, 0.7939, 0.4238, -0.436, 0.9413, 0.1236, -0.3143, 0.7944, 0.2228, -0.565, 0.7939, 0.4238, -0.436, 0.941, 0.2359, -0.2427, 0.9994, 0.01258, -0.03196, 0.9413, 0.1236, -0.3143, 0.941, 0.2359, -0.2427, 0.9994, 0.02437, -0.02506, 0.9616, -0.09872, 0.256, 0.9994, 0.01258, -0.03196, 0.9994, 0.02437, -0.02506, 0.9617, -0.1911, 0.1966, 0.8292, -0.1991, 0.5223, 0.9616, -0.09872, 0.256, 0.9617, -0.1911, 0.1966, 0.8292, -0.3896, 0.4009, 0.6115, -0.2779, 0.7408, 0.8292, -0.1991, 0.5223, 0.8292, -0.3896, 0.4009, 0.6113, -0.5516, 0.5675, 0.3258, -0.3275, 0.8869, 0.6115, -0.2779, 0.7408, 0.6113, -0.5516, 0.5675, 0.3257, -0.659, 0.678, 7.243e-08, -0.3443, 0.9389, 0.3258, -0.3275, 0.8869, 0.3257, -0.659, 0.678, 4.803e-08, -0.697, 0.7171, -0.3258, -0.3275, 0.8869, 7.243e-08, -0.3443, 0.9389, 4.803e-08, -0.697, 0.7171, -0.3257, -0.659, 0.678])] * 3)])

# ---- objects
ob_vm = bpy.data.objects.new('VM', me_vm)

# ---- transforms, parenting, visibility, modifiers, constraints
ob_vm.location = (2.274e-12, 4.768e-05, 1.24e-05)
ob_vm.rotation_euler = (1.571, -0.0, 0.0)
ob_vm.color = (0.8, 0.8, 0.8, 1.0)
ob_vm.lineart.crease_threshold = 0.0

# ---- collection membership
col_collection_1.objects.link(ob_vm)

# ---- scene / render settings (as saved in the file)
scene.frame_start = 1; scene.frame_end = 250; scene.frame_set(1)
scene.render.engine = 'BLENDER_EEVEE_NEXT'
scene.render.resolution_percentage = 50
scene.render.dither_intensity = 0.0
scene.cycles.use_denoising = False
scene.cycles.samples = 128
scene.cycles.sampling_pattern = 'TABULATED_SOBOL'
scene.cycles.light_sampling_threshold = 0.0
scene.cycles.use_adaptive_sampling = False
scene.cycles.use_light_tree = False
scene.cycles.blur_glossy = 0.0
scene.cycles.sample_clamp_indirect = 0.0
scene.view_settings.view_transform = 'Standard'
bpy.context.view_layer.update()

# ---- added for rendering (the .blend has no active camera and no usable light): camera, sun
cam_auto = bpy.data.cameras.new('AutoCamera')
cam_auto.lens = 50.0
cam_auto.sensor_width = 36.0
cam_auto.clip_end = 1332.62
ob_auto_camera = bpy.data.objects.new('AutoCamera', cam_auto)
scene.collection.objects.link(ob_auto_camera)
ob_auto_camera.location = (75.9331, -116.628, 67.6736)
ob_auto_camera.rotation_euler = (1.09748, -7.21219e-08, 0.694738)
scene.camera = ob_auto_camera
light_auto_sun = bpy.data.lights.new('AutoSun', 'SUN')
light_auto_sun.energy = 3.0
light_auto_sun.angle = 0.0523599
ob_auto_sun = bpy.data.objects.new('AutoSun', light_auto_sun)
scene.collection.objects.link(ob_auto_sun)
ob_auto_sun.rotation_euler = (0.872665, 0.174533, 0.523599)
bpy.context.view_layer.update()
